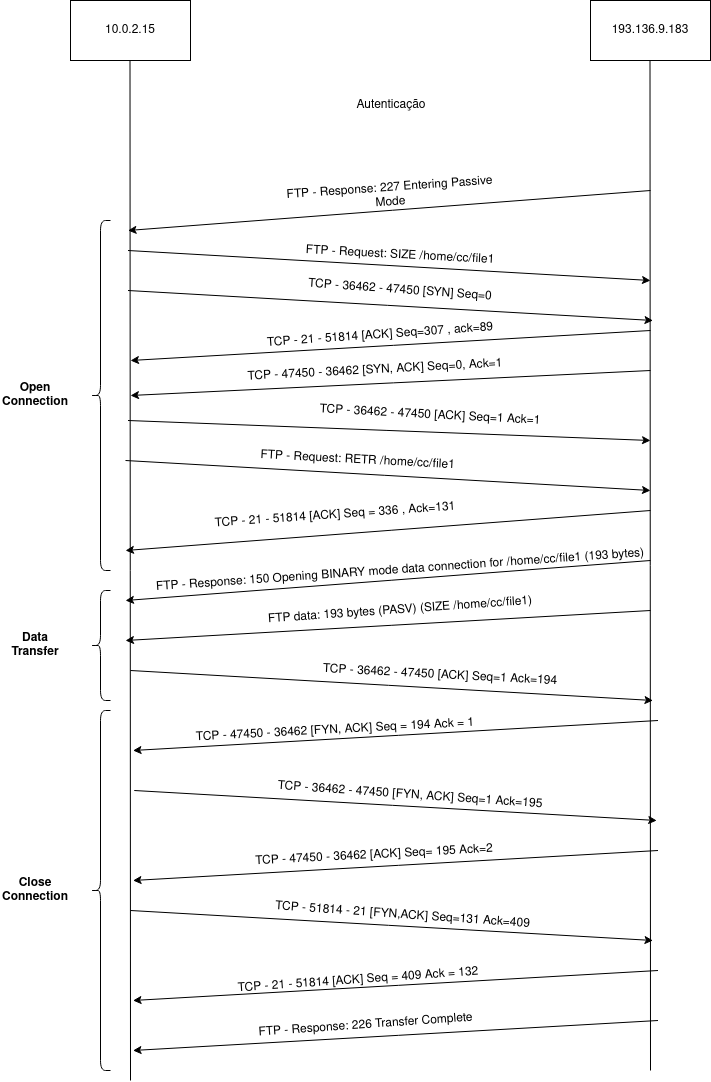

The diagram above was exported from draw.io. Its source (the exported page's mxGraphModel, read from the mxfile embedded in the PNG):
<mxGraphModel dx="1348" dy="804" grid="1" gridSize="10" guides="1" tooltips="1" connect="1" arrows="1" fold="1" page="1" pageScale="1" pageWidth="850" pageHeight="1100" math="0" shadow="0">
  <root>
    <mxCell id="0" />
    <mxCell id="1" parent="0" />
    <mxCell id="tHG4u5Zd3ztQSgM1Olfl-1" value="10.0.2.15" style="rounded=0;whiteSpace=wrap;html=1;" vertex="1" parent="1">
      <mxGeometry x="160" y="140" width="120" height="60" as="geometry" />
    </mxCell>
    <mxCell id="tHG4u5Zd3ztQSgM1Olfl-2" value="193.136.9.183" style="rounded=0;whiteSpace=wrap;html=1;" vertex="1" parent="1">
      <mxGeometry x="680" y="140" width="120" height="60" as="geometry" />
    </mxCell>
    <mxCell id="tHG4u5Zd3ztQSgM1Olfl-4" value="" style="endArrow=none;html=1;entryX=0.425;entryY=1.017;entryDx=0;entryDy=0;entryPerimeter=0;" edge="1" parent="1">
      <mxGeometry width="50" height="50" relative="1" as="geometry">
        <mxPoint x="220" y="1220" as="sourcePoint" />
        <mxPoint x="219.5" y="199.99999999999997" as="targetPoint" />
      </mxGeometry>
    </mxCell>
    <mxCell id="tHG4u5Zd3ztQSgM1Olfl-7" value="" style="endArrow=none;html=1;entryX=0.425;entryY=1.017;entryDx=0;entryDy=0;entryPerimeter=0;" edge="1" parent="1">
      <mxGeometry width="50" height="50" relative="1" as="geometry">
        <mxPoint x="740" y="1210" as="sourcePoint" />
        <mxPoint x="739.5" y="200" as="targetPoint" />
      </mxGeometry>
    </mxCell>
    <mxCell id="tHG4u5Zd3ztQSgM1Olfl-11" value="" style="endArrow=classic;html=1;" edge="1" parent="1">
      <mxGeometry width="50" height="50" relative="1" as="geometry">
        <mxPoint x="740" y="330" as="sourcePoint" />
        <mxPoint x="217.5" y="370" as="targetPoint" />
      </mxGeometry>
    </mxCell>
    <mxCell id="tHG4u5Zd3ztQSgM1Olfl-12" value="FTP - Response: 227 Entering Passive Mode" style="text;html=1;strokeColor=none;fillColor=none;align=center;verticalAlign=middle;whiteSpace=wrap;rounded=0;rotation=356;" vertex="1" parent="1">
      <mxGeometry x="360" y="320" width="240" height="30" as="geometry" />
    </mxCell>
    <mxCell id="tHG4u5Zd3ztQSgM1Olfl-13" value="&lt;div&gt;Autenticação&lt;/div&gt;" style="text;html=1;strokeColor=none;fillColor=none;align=center;verticalAlign=middle;whiteSpace=wrap;rounded=0;" vertex="1" parent="1">
      <mxGeometry x="371.25" y="210" width="220" height="70" as="geometry" />
    </mxCell>
    <mxCell id="tHG4u5Zd3ztQSgM1Olfl-15" value="" style="endArrow=classic;html=1;" edge="1" parent="1">
      <mxGeometry width="50" height="50" relative="1" as="geometry">
        <mxPoint x="217.5" y="390" as="sourcePoint" />
        <mxPoint x="740" y="420" as="targetPoint" />
      </mxGeometry>
    </mxCell>
    <mxCell id="tHG4u5Zd3ztQSgM1Olfl-16" value="FTP - Request: SIZE /home/cc/file1" style="text;html=1;strokeColor=none;fillColor=none;align=center;verticalAlign=middle;whiteSpace=wrap;rounded=0;rotation=3;" vertex="1" parent="1">
      <mxGeometry x="390" y="390" width="200" height="10" as="geometry" />
    </mxCell>
    <mxCell id="tHG4u5Zd3ztQSgM1Olfl-17" value="" style="endArrow=classic;html=1;" edge="1" parent="1">
      <mxGeometry width="50" height="50" relative="1" as="geometry">
        <mxPoint x="217.5" y="430" as="sourcePoint" />
        <mxPoint x="742.5" y="460" as="targetPoint" />
      </mxGeometry>
    </mxCell>
    <mxCell id="tHG4u5Zd3ztQSgM1Olfl-18" value="TCP - 36462 - 47450 [SYN] Seq=0" style="text;html=1;strokeColor=none;fillColor=none;align=center;verticalAlign=middle;whiteSpace=wrap;rounded=0;rotation=4;" vertex="1" parent="1">
      <mxGeometry x="371.25" y="420" width="237.5" height="20" as="geometry" />
    </mxCell>
    <mxCell id="tHG4u5Zd3ztQSgM1Olfl-22" value="TCP - 47450 - 36462 [SYN, ACK] Seq=0, Ack=1" style="text;html=1;strokeColor=none;fillColor=none;align=center;verticalAlign=middle;whiteSpace=wrap;rounded=0;rotation=357;" vertex="1" parent="1">
      <mxGeometry x="310" y="500" width="310" height="20" as="geometry" />
    </mxCell>
    <mxCell id="tHG4u5Zd3ztQSgM1Olfl-23" value="" style="endArrow=classic;html=1;" edge="1" parent="1">
      <mxGeometry width="50" height="50" relative="1" as="geometry">
        <mxPoint x="740" y="510" as="sourcePoint" />
        <mxPoint x="220" y="535" as="targetPoint" />
      </mxGeometry>
    </mxCell>
    <mxCell id="tHG4u5Zd3ztQSgM1Olfl-24" value="" style="endArrow=classic;html=1;" edge="1" parent="1">
      <mxGeometry width="50" height="50" relative="1" as="geometry">
        <mxPoint x="217.5" y="560" as="sourcePoint" />
        <mxPoint x="740" y="580" as="targetPoint" />
      </mxGeometry>
    </mxCell>
    <mxCell id="tHG4u5Zd3ztQSgM1Olfl-25" value="TCP - 36462 - 47450 [ACK] Seq=1 Ack=1" style="text;html=1;strokeColor=none;fillColor=none;align=center;verticalAlign=middle;whiteSpace=wrap;rounded=0;rotation=3;" vertex="1" parent="1">
      <mxGeometry x="390" y="550" width="260" height="10" as="geometry" />
    </mxCell>
    <mxCell id="tHG4u5Zd3ztQSgM1Olfl-27" value="FTP - Request: RETR /home/cc/file1" style="text;html=1;strokeColor=none;fillColor=none;align=center;verticalAlign=middle;whiteSpace=wrap;rounded=0;rotation=3;" vertex="1" parent="1">
      <mxGeometry x="340" y="600" width="215" as="geometry" />
    </mxCell>
    <mxCell id="tHG4u5Zd3ztQSgM1Olfl-28" value="" style="endArrow=classic;html=1;" edge="1" parent="1">
      <mxGeometry width="50" height="50" relative="1" as="geometry">
        <mxPoint x="215" y="600" as="sourcePoint" />
        <mxPoint x="740" y="630" as="targetPoint" />
      </mxGeometry>
    </mxCell>
    <mxCell id="tHG4u5Zd3ztQSgM1Olfl-30" value="" style="endArrow=classic;html=1;" edge="1" parent="1">
      <mxGeometry width="50" height="50" relative="1" as="geometry">
        <mxPoint x="740" y="470" as="sourcePoint" />
        <mxPoint x="220" y="500" as="targetPoint" />
      </mxGeometry>
    </mxCell>
    <mxCell id="tHG4u5Zd3ztQSgM1Olfl-31" value="TCP - 21 - 51814 [ACK] Seq=307 , ack=89" style="text;html=1;strokeColor=none;fillColor=none;align=center;verticalAlign=middle;whiteSpace=wrap;rounded=0;rotation=356;" vertex="1" parent="1">
      <mxGeometry x="340" y="460" width="260" height="30" as="geometry" />
    </mxCell>
    <mxCell id="tHG4u5Zd3ztQSgM1Olfl-33" value="" style="endArrow=classic;html=1;" edge="1" parent="1">
      <mxGeometry width="50" height="50" relative="1" as="geometry">
        <mxPoint x="740" y="650" as="sourcePoint" />
        <mxPoint x="215" y="690" as="targetPoint" />
      </mxGeometry>
    </mxCell>
    <mxCell id="tHG4u5Zd3ztQSgM1Olfl-34" value="TCP - 21 - 51814 [ACK] Seq = 336 , Ack=131" style="text;html=1;strokeColor=none;fillColor=none;align=center;verticalAlign=middle;whiteSpace=wrap;rounded=0;rotation=356;" vertex="1" parent="1">
      <mxGeometry x="300" y="640" width="250" height="30" as="geometry" />
    </mxCell>
    <mxCell id="tHG4u5Zd3ztQSgM1Olfl-35" value="" style="endArrow=classic;html=1;" edge="1" parent="1">
      <mxGeometry width="50" height="50" relative="1" as="geometry">
        <mxPoint x="740" y="700" as="sourcePoint" />
        <mxPoint x="215" y="740" as="targetPoint" />
      </mxGeometry>
    </mxCell>
    <mxCell id="tHG4u5Zd3ztQSgM1Olfl-36" value="" style="endArrow=classic;html=1;" edge="1" parent="1">
      <mxGeometry width="50" height="50" relative="1" as="geometry">
        <mxPoint x="740" y="750" as="sourcePoint" />
        <mxPoint x="215" y="780" as="targetPoint" />
      </mxGeometry>
    </mxCell>
    <mxCell id="tHG4u5Zd3ztQSgM1Olfl-37" value="FTP - Response: 150 Opening BINARY mode data connection for /home/cc/file1 (193 bytes)" style="text;html=1;strokeColor=none;fillColor=none;align=center;verticalAlign=middle;whiteSpace=wrap;rounded=0;rotation=356;" vertex="1" parent="1">
      <mxGeometry x="235" y="700" width="510" height="20" as="geometry" />
    </mxCell>
    <mxCell id="tHG4u5Zd3ztQSgM1Olfl-38" value="FTP data: 193 bytes (PASV) (SIZE /home/cc/file1)" style="text;html=1;strokeColor=none;fillColor=none;align=center;verticalAlign=middle;whiteSpace=wrap;rounded=0;rotation=356;" vertex="1" parent="1">
      <mxGeometry x="310" y="740" width="360" height="20" as="geometry" />
    </mxCell>
    <mxCell id="tHG4u5Zd3ztQSgM1Olfl-39" value="" style="endArrow=classic;html=1;" edge="1" parent="1">
      <mxGeometry width="50" height="50" relative="1" as="geometry">
        <mxPoint x="220" y="810" as="sourcePoint" />
        <mxPoint x="742.5" y="840" as="targetPoint" />
      </mxGeometry>
    </mxCell>
    <mxCell id="tHG4u5Zd3ztQSgM1Olfl-40" value="TCP - 36462 - 47450 [ACK] Seq=1 Ack=194" style="text;html=1;strokeColor=none;fillColor=none;align=center;verticalAlign=middle;whiteSpace=wrap;rounded=0;rotation=3;" vertex="1" parent="1">
      <mxGeometry x="400" y="800" width="260" height="30" as="geometry" />
    </mxCell>
    <mxCell id="tHG4u5Zd3ztQSgM1Olfl-41" value="" style="endArrow=classic;html=1;" edge="1" parent="1">
      <mxGeometry width="50" height="50" relative="1" as="geometry">
        <mxPoint x="747.5" y="860" as="sourcePoint" />
        <mxPoint x="222.5" y="890" as="targetPoint" />
      </mxGeometry>
    </mxCell>
    <mxCell id="tHG4u5Zd3ztQSgM1Olfl-44" value="TCP - 47450 - 36462 [FYN, ACK] Seq = 194 Ack = 1" style="text;html=1;strokeColor=none;fillColor=none;align=center;verticalAlign=middle;whiteSpace=wrap;rounded=0;rotation=357;" vertex="1" parent="1">
      <mxGeometry x="246" y="860" width="357.5" height="20" as="geometry" />
    </mxCell>
    <mxCell id="tHG4u5Zd3ztQSgM1Olfl-45" value="" style="endArrow=classic;html=1;" edge="1" parent="1">
      <mxGeometry width="50" height="50" relative="1" as="geometry">
        <mxPoint x="223.75" y="930" as="sourcePoint" />
        <mxPoint x="746.25" y="960" as="targetPoint" />
      </mxGeometry>
    </mxCell>
    <mxCell id="tHG4u5Zd3ztQSgM1Olfl-47" value="TCP - 36462 - 47450 [FYN, ACK] Seq=1 Ack=195" style="text;html=1;strokeColor=none;fillColor=none;align=center;verticalAlign=middle;whiteSpace=wrap;rounded=0;rotation=4;" vertex="1" parent="1">
      <mxGeometry x="340" y="930" width="320" height="10" as="geometry" />
    </mxCell>
    <mxCell id="tHG4u5Zd3ztQSgM1Olfl-48" value="" style="endArrow=classic;html=1;" edge="1" parent="1">
      <mxGeometry width="50" height="50" relative="1" as="geometry">
        <mxPoint x="747.5" y="990" as="sourcePoint" />
        <mxPoint x="222.5" y="1020" as="targetPoint" />
      </mxGeometry>
    </mxCell>
    <mxCell id="tHG4u5Zd3ztQSgM1Olfl-49" value="TCP - 47450 - 36462 [ACK] Seq= 195 Ack=2" style="text;html=1;strokeColor=none;fillColor=none;align=center;verticalAlign=middle;whiteSpace=wrap;rounded=0;rotation=357;" vertex="1" parent="1">
      <mxGeometry x="318.75" y="980" width="290" height="30" as="geometry" />
    </mxCell>
    <mxCell id="tHG4u5Zd3ztQSgM1Olfl-50" value="" style="endArrow=classic;html=1;" edge="1" parent="1">
      <mxGeometry width="50" height="50" relative="1" as="geometry">
        <mxPoint x="220" y="1050" as="sourcePoint" />
        <mxPoint x="742.5" y="1080" as="targetPoint" />
      </mxGeometry>
    </mxCell>
    <mxCell id="tHG4u5Zd3ztQSgM1Olfl-51" value="TCP - 51814 - 21 [FYN,ACK] Seq=131 Ack=409 " style="text;html=1;strokeColor=none;fillColor=none;align=center;verticalAlign=middle;whiteSpace=wrap;rounded=0;rotation=4;" vertex="1" parent="1">
      <mxGeometry x="350" y="1040" width="285" height="30" as="geometry" />
    </mxCell>
    <mxCell id="tHG4u5Zd3ztQSgM1Olfl-52" value="" style="endArrow=classic;html=1;" edge="1" parent="1">
      <mxGeometry width="50" height="50" relative="1" as="geometry">
        <mxPoint x="747.5" y="1110" as="sourcePoint" />
        <mxPoint x="222.5" y="1140" as="targetPoint" />
      </mxGeometry>
    </mxCell>
    <mxCell id="tHG4u5Zd3ztQSgM1Olfl-53" value="TCP - 21 - 51814 [ACK] Seq = 409 Ack = 132" style="text;html=1;strokeColor=none;fillColor=none;align=center;verticalAlign=middle;whiteSpace=wrap;rounded=0;rotation=356;" vertex="1" parent="1">
      <mxGeometry x="222.5" y="1110" width="450" height="20" as="geometry" />
    </mxCell>
    <mxCell id="tHG4u5Zd3ztQSgM1Olfl-54" value="" style="endArrow=classic;html=1;" edge="1" parent="1">
      <mxGeometry width="50" height="50" relative="1" as="geometry">
        <mxPoint x="747.5" y="1160" as="sourcePoint" />
        <mxPoint x="222.5" y="1190" as="targetPoint" />
      </mxGeometry>
    </mxCell>
    <mxCell id="tHG4u5Zd3ztQSgM1Olfl-55" value="FTP - Response: 226 Transfer Complete" style="text;html=1;strokeColor=none;fillColor=none;align=center;verticalAlign=middle;whiteSpace=wrap;rounded=0;rotation=356;" vertex="1" parent="1">
      <mxGeometry x="312.5" y="1160" width="285" height="10" as="geometry" />
    </mxCell>
    <mxCell id="tHG4u5Zd3ztQSgM1Olfl-58" value="" style="shape=curlyBracket;whiteSpace=wrap;html=1;rounded=1;" vertex="1" parent="1">
      <mxGeometry x="180" y="360" width="20" height="350" as="geometry" />
    </mxCell>
    <mxCell id="tHG4u5Zd3ztQSgM1Olfl-59" value="" style="shape=curlyBracket;whiteSpace=wrap;html=1;rounded=1;" vertex="1" parent="1">
      <mxGeometry x="180" y="730" width="20" height="110" as="geometry" />
    </mxCell>
    <mxCell id="tHG4u5Zd3ztQSgM1Olfl-60" value="" style="shape=curlyBracket;whiteSpace=wrap;html=1;rounded=1;" vertex="1" parent="1">
      <mxGeometry x="180" y="850" width="20" height="360" as="geometry" />
    </mxCell>
    <mxCell id="tHG4u5Zd3ztQSgM1Olfl-62" value="Open Connection" style="text;html=1;strokeColor=none;fillColor=none;align=center;verticalAlign=middle;whiteSpace=wrap;rounded=0;fontStyle=1" vertex="1" parent="1">
      <mxGeometry x="90" y="500" width="70" height="70" as="geometry" />
    </mxCell>
    <mxCell id="tHG4u5Zd3ztQSgM1Olfl-64" value="Data Transfer" style="text;html=1;strokeColor=none;fillColor=none;align=center;verticalAlign=middle;whiteSpace=wrap;rounded=0;fontStyle=1" vertex="1" parent="1">
      <mxGeometry x="105" y="775" width="40" height="20" as="geometry" />
    </mxCell>
    <mxCell id="tHG4u5Zd3ztQSgM1Olfl-66" value="Close Connection" style="text;html=1;strokeColor=none;fillColor=none;align=center;verticalAlign=middle;whiteSpace=wrap;rounded=0;fontStyle=1" vertex="1" parent="1">
      <mxGeometry x="105" y="1020" width="40" height="20" as="geometry" />
    </mxCell>
  </root>
</mxGraphModel>